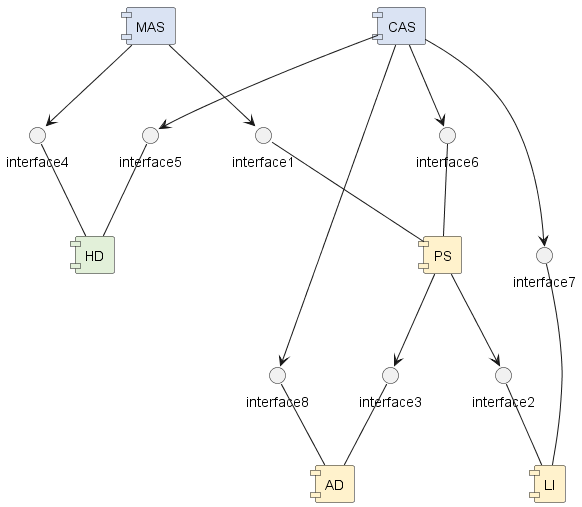

The diagram above was rendered by PlantUML. Its source (embedded in the PNG):
@startuml
skinparam componentStyle uml1
component [MAS] #DAE3F3
component [CAS] #DAE3F3
component [HD] #E2F0D9
component [PS] #FFF2CC
component [LI] #FFF2CC
component [AD] #FFF2CC
[MAS] --> interface1
interface1 -- [PS]
[PS] --> interface2
interface2 -- [LI]
[PS] --> interface3
interface3 -- [AD]
[MAS] --> interface4
interface4 -- [HD]
[CAS] --> interface5
interface5 -- [HD]
[CAS] --> interface6
interface6 -- [PS]
[CAS] --> interface7
interface7 -- [LI]
[CAS] --> interface8
 interface8 -- [AD]
@enduml